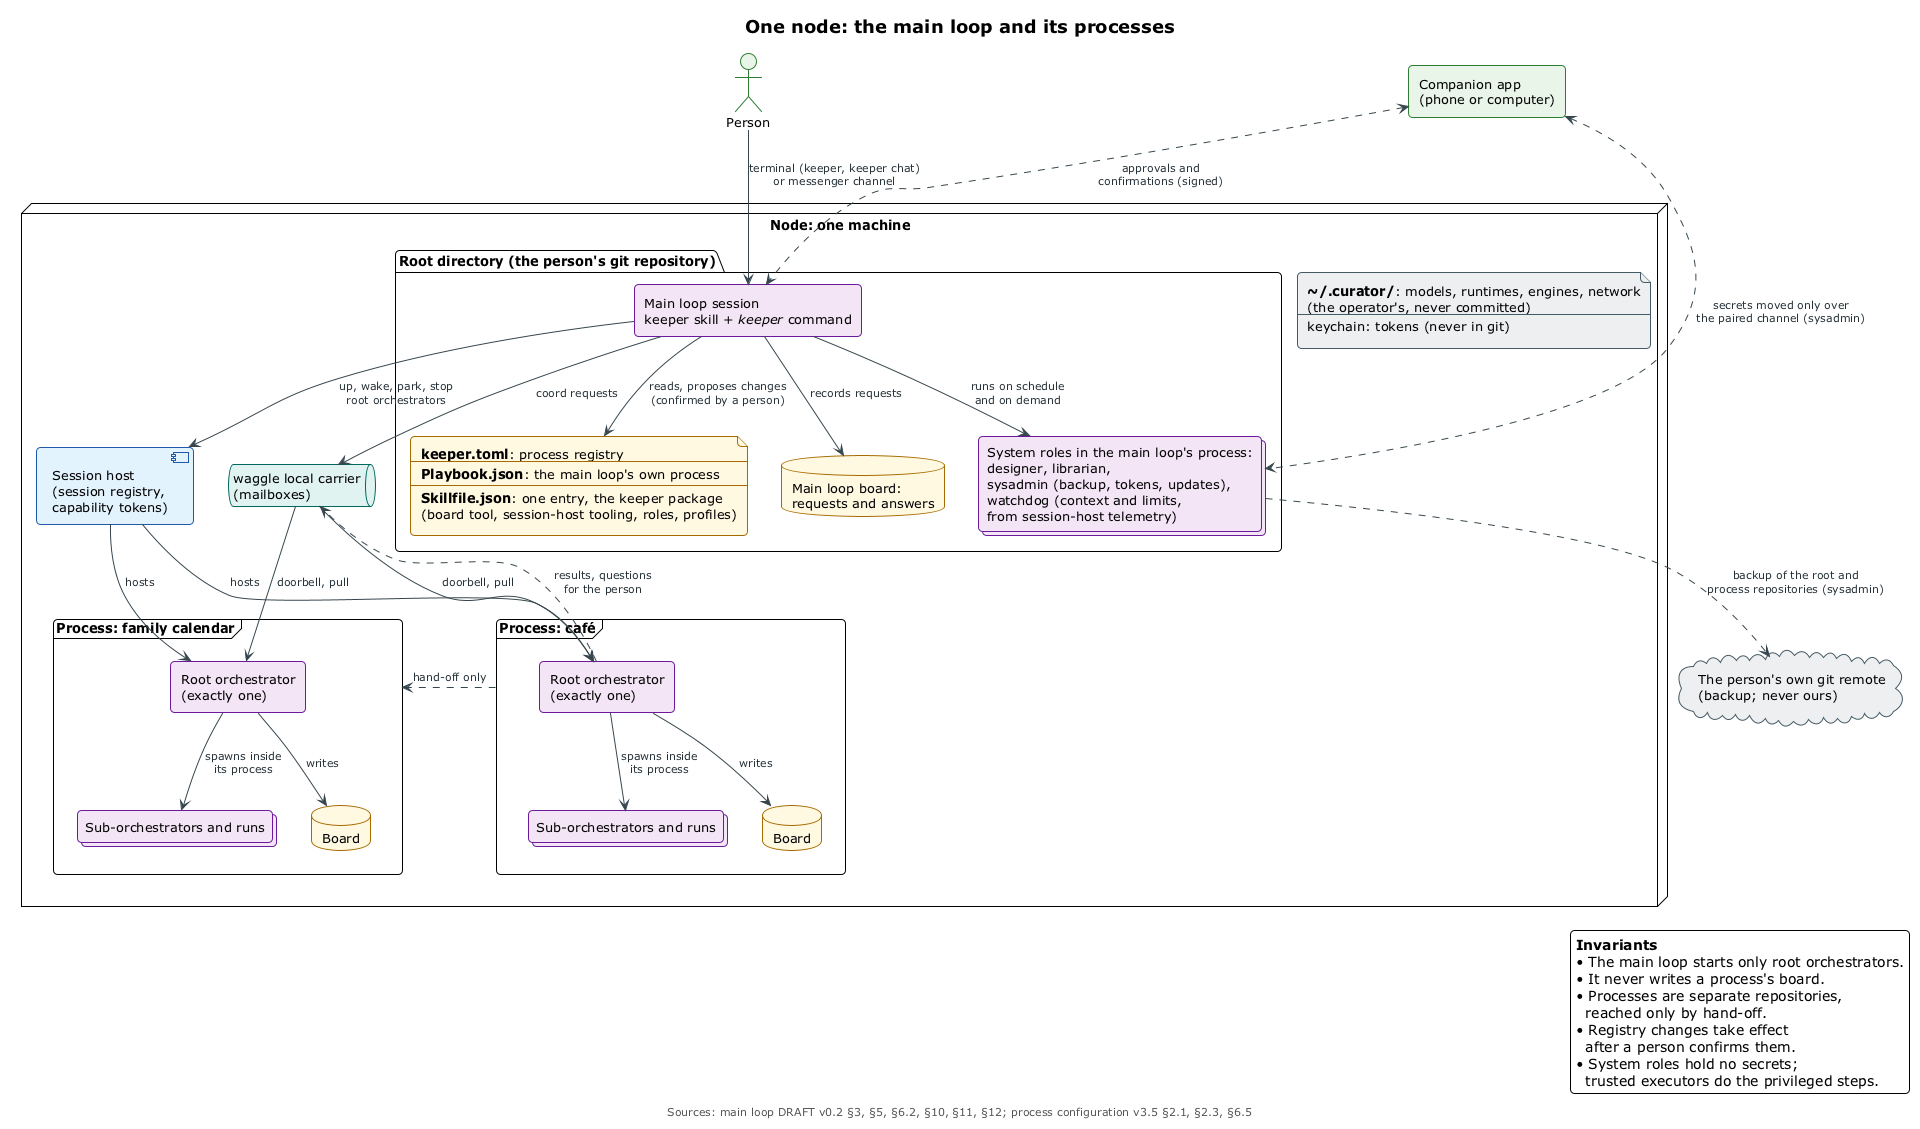

The diagram above was rendered by PlantUML. Its source (embedded in the PNG):
@startuml one-node-system
!include ../_includes/theme.puml

' One node: the main loop in its root directory with the process registry,
' its own board and its system roles, the session host, several processes
' (each its own repository with exactly one root orchestrator), the
' operator's private files, the person's own backup remote, and the person
' reaching the main loop through channels and the companion app.
' Sources: main loop spec DRAFT v0.1 §3, §5, §6.2, §10, §11, §12;
' curator-playbook process configuration DRAFT v3.5 §2.1, §2.3, §6.5.

title One node: the main loop and its processes
caption Sources: main loop DRAFT v0.2 §3, §5, §6.2, §10, §11, §12; process configuration v3.5 §2.1, §2.3, §6.5

hide stereotype

skinparam component<<service>> {
  BackgroundColor $SERVICE
  BorderColor $SERVICE_LINE
}
skinparam rectangle<<agent>> {
  BackgroundColor $AGENT
  BorderColor $AGENT_LINE
}
skinparam collections<<agent>> {
  BackgroundColor $AGENT
  BorderColor $AGENT_LINE
}
skinparam file<<committed>> {
  BackgroundColor $COMMITTED
  BorderColor $COMMITTED_LINE
}
skinparam database<<committed>> {
  BackgroundColor $COMMITTED
  BorderColor $COMMITTED_LINE
}
skinparam file<<private>> {
  BackgroundColor $PRIVATE
  BorderColor $PRIVATE_LINE
}
skinparam cloud<<private>> {
  BackgroundColor $PRIVATE
  BorderColor $PRIVATE_LINE
}
skinparam actor<<person>> {
  BackgroundColor $PERSON
  BorderColor $PERSON_LINE
}
skinparam rectangle<<person>> {
  BackgroundColor $PERSON
  BorderColor $PERSON_LINE
}
skinparam queue<<carrier>> {
  BackgroundColor $CARRIER
  BorderColor $CARRIER_LINE
}

actor "Person" as person <<person>>
rectangle "Companion app\n(phone or computer)" as app <<person>>
cloud "The person's own git remote\n(backup; never ours)" as remote <<private>>

node "Node: one machine" as node {

  folder "Root directory (the person's git repository)" as root {
    rectangle "Main loop session\nkeeper skill + <i>keeper</i> command" as mainloop <<agent>>
    collections "System roles in the main loop's process:\ndesigner, librarian,\nsysadmin (backup, tokens, updates),\nwatchdog (context and limits,\nfrom session-host telemetry)" as sysroles <<agent>>
    file registry <<committed>> [
      <b>keeper.toml</b>: process registry
      ----
      <b>Playbook.json</b>: the main loop's own process
      ----
      <b>Skillfile.json</b>: one entry, the keeper package
      (board tool, session-host tooling, roles, profiles)
    ]
    database "Main loop board:\nrequests and answers" as rootboard <<committed>>
  }

  component "Session host\n(session registry,\ncapability tokens)" as sessionhost <<service>>
  queue "waggle local carrier\n(mailboxes)" as carrier <<carrier>>

  frame "Process: family calendar" as procCal {
    rectangle "Root orchestrator\n(exactly one)" as rootCal <<agent>>
    collections "Sub-orchestrators and runs" as runsCal <<agent>>
    database "Board" as boardCal <<committed>>
  }

  frame "Process: café" as procCafe {
    rectangle "Root orchestrator\n(exactly one)" as rootCafe <<agent>>
    collections "Sub-orchestrators and runs" as runsCafe <<agent>>
    database "Board" as boardCafe <<committed>>
  }

  file operatorfiles <<private>> [
    <b><U+007E>/.curator/</b>: models, runtimes, engines, network
    (the operator's, never committed)
    ----
    keychain: tokens (never in git)
  ]
}

person --> mainloop : terminal (keeper, keeper chat)\nor messenger channel
app <..> mainloop : approvals and\nconfirmations (signed)
app <..> sysroles : secrets moved only over\nthe paired channel (sysadmin)

mainloop --> registry : reads, proposes changes\n(confirmed by a person)
mainloop --> rootboard : records requests
mainloop --> sysroles : runs on schedule\nand on demand
mainloop --> sessionhost : up, wake, park, stop\nroot orchestrators
mainloop --> carrier : coord requests
carrier --> rootCal : doorbell, pull
carrier --> rootCafe : doorbell, pull
rootCafe ..> carrier : results, questions\nfor the person

sessionhost --> rootCal : hosts
sessionhost --> rootCafe : hosts

sysroles ..> remote : backup of the root and\nprocess repositories (sysadmin)

rootCal --> runsCal : spawns inside\nits process
rootCafe --> runsCafe : spawns inside\nits process
rootCal --> boardCal : writes
rootCafe --> boardCafe : writes

procCafe .right.> procCal : hand-off only

legend right
  <b>Invariants</b>
  • The main loop starts only root orchestrators.
  • It never writes a process's board.
  • Processes are separate repositories,
    reached only by hand-off.
  • Registry changes take effect
    after a person confirms them.
  • System roles hold no secrets;
    trusted executors do the privileged steps.
endlegend

@enduml